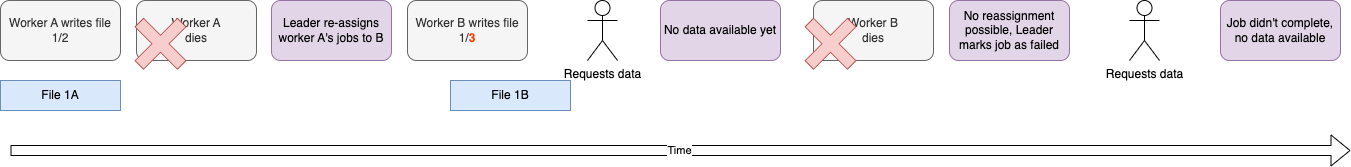

The diagram above was exported from draw.io. Its source (the exported page's mxGraphModel, read from the mxfile embedded in the PNG):
<mxGraphModel dx="1452" dy="1360" grid="1" gridSize="10" guides="1" tooltips="1" connect="1" arrows="1" fold="1" page="1" pageScale="1" pageWidth="850" pageHeight="1100" math="0" shadow="0">
  <root>
    <mxCell id="0" />
    <mxCell id="1" parent="0" />
    <mxCell id="tUjJhjqYKhJLqPEB4TUt-1" value="Worker A writes file 1/2" style="rounded=1;whiteSpace=wrap;html=1;fillColor=#f5f5f5;fontColor=#333333;strokeColor=#666666;" vertex="1" parent="1">
      <mxGeometry x="140" y="280" width="120" height="60" as="geometry" />
    </mxCell>
    <mxCell id="tUjJhjqYKhJLqPEB4TUt-2" value="Worker B writes file 1/&lt;b&gt;&lt;font color=&quot;#ff3c00&quot;&gt;3&lt;/font&gt;&lt;/b&gt;" style="rounded=1;whiteSpace=wrap;html=1;fillColor=#f5f5f5;fontColor=#333333;strokeColor=#666666;" vertex="1" parent="1">
      <mxGeometry x="547" y="280" width="120" height="60" as="geometry" />
    </mxCell>
    <mxCell id="tUjJhjqYKhJLqPEB4TUt-3" value="File 1A" style="rounded=0;whiteSpace=wrap;html=1;fillColor=#dae8fc;strokeColor=#6c8ebf;" vertex="1" parent="1">
      <mxGeometry x="140" y="360" width="120" height="30" as="geometry" />
    </mxCell>
    <mxCell id="tUjJhjqYKhJLqPEB4TUt-4" value="File 1B" style="rounded=0;whiteSpace=wrap;html=1;fillColor=#dae8fc;strokeColor=#6c8ebf;" vertex="1" parent="1">
      <mxGeometry x="590" y="360" width="120" height="30" as="geometry" />
    </mxCell>
    <mxCell id="tUjJhjqYKhJLqPEB4TUt-10" value="No reassignment possible, Leader marks job as failed" style="rounded=1;whiteSpace=wrap;html=1;fillColor=#e1d5e7;strokeColor=#9673a6;" vertex="1" parent="1">
      <mxGeometry x="1089" y="280" width="120" height="60" as="geometry" />
    </mxCell>
    <mxCell id="tUjJhjqYKhJLqPEB4TUt-11" value="Job didn't complete, no data available" style="rounded=1;whiteSpace=wrap;html=1;fillColor=#e1d5e7;strokeColor=#9673a6;" vertex="1" parent="1">
      <mxGeometry x="1360" y="280" width="120" height="60" as="geometry" />
    </mxCell>
    <mxCell id="tUjJhjqYKhJLqPEB4TUt-12" value="Leader re-assigns worker A's jobs to B" style="rounded=1;whiteSpace=wrap;html=1;fillColor=#e1d5e7;strokeColor=#9673a6;" vertex="1" parent="1">
      <mxGeometry x="411" y="280" width="120" height="60" as="geometry" />
    </mxCell>
    <mxCell id="tUjJhjqYKhJLqPEB4TUt-14" value="Requests data" style="shape=umlActor;verticalLabelPosition=bottom;verticalAlign=top;html=1;outlineConnect=0;" vertex="1" parent="1">
      <mxGeometry x="727" y="280" width="30" height="60" as="geometry" />
    </mxCell>
    <mxCell id="tUjJhjqYKhJLqPEB4TUt-16" value="" style="group" vertex="1" connectable="0" parent="1">
      <mxGeometry x="277.57359312880715" y="280" width="147.42640687119285" height="86.56640687119284" as="geometry" />
    </mxCell>
    <mxCell id="tUjJhjqYKhJLqPEB4TUt-6" value="Worker A&lt;br&gt;dies" style="rounded=1;whiteSpace=wrap;html=1;fillColor=#f5f5f5;fontColor=#333333;strokeColor=#666666;" vertex="1" parent="tUjJhjqYKhJLqPEB4TUt-16">
      <mxGeometry x="-1.573593128807147" width="120" height="60" as="geometry" />
    </mxCell>
    <mxCell id="tUjJhjqYKhJLqPEB4TUt-7" value="" style="shape=cross;whiteSpace=wrap;html=1;fillColor=#f8cecc;strokeColor=#b85450;rotation=45;" vertex="1" parent="tUjJhjqYKhJLqPEB4TUt-16">
      <mxGeometry x="-7.573593128807147" y="13.279999999999987" width="60" height="60" as="geometry" />
    </mxCell>
    <mxCell id="tUjJhjqYKhJLqPEB4TUt-17" value="No data available yet" style="rounded=1;whiteSpace=wrap;html=1;fillColor=#e1d5e7;strokeColor=#9673a6;" vertex="1" parent="1">
      <mxGeometry x="800" y="280" width="120" height="60" as="geometry" />
    </mxCell>
    <mxCell id="tUjJhjqYKhJLqPEB4TUt-19" value="Requests data" style="shape=umlActor;verticalLabelPosition=bottom;verticalAlign=top;html=1;outlineConnect=0;" vertex="1" parent="1">
      <mxGeometry x="1269" y="280" width="30" height="60" as="geometry" />
    </mxCell>
    <mxCell id="tUjJhjqYKhJLqPEB4TUt-20" value="Time" style="shape=flexArrow;endArrow=classic;html=1;rounded=0;" edge="1" parent="1">
      <mxGeometry width="50" height="50" relative="1" as="geometry">
        <mxPoint x="150" y="430" as="sourcePoint" />
        <mxPoint x="1490" y="430" as="targetPoint" />
      </mxGeometry>
    </mxCell>
    <mxCell id="tUjJhjqYKhJLqPEB4TUt-21" value="" style="group" vertex="1" connectable="0" parent="1">
      <mxGeometry x="950.0035931288071" y="280" width="142.42640687119274" height="86.56640687119284" as="geometry" />
    </mxCell>
    <mxCell id="tUjJhjqYKhJLqPEB4TUt-8" value="Worker B &lt;br&gt;dies" style="rounded=1;whiteSpace=wrap;html=1;fillColor=#f5f5f5;fontColor=#333333;strokeColor=#666666;" vertex="1" parent="tUjJhjqYKhJLqPEB4TUt-21">
      <mxGeometry x="2.996406871192903" width="120" height="60" as="geometry" />
    </mxCell>
    <mxCell id="tUjJhjqYKhJLqPEB4TUt-9" value="" style="shape=cross;whiteSpace=wrap;html=1;fillColor=#f8cecc;strokeColor=#b85450;rotation=45;direction=south;" vertex="1" parent="tUjJhjqYKhJLqPEB4TUt-21">
      <mxGeometry x="-10.003593128807147" y="13.279999999999987" width="60" height="60" as="geometry" />
    </mxCell>
  </root>
</mxGraphModel>